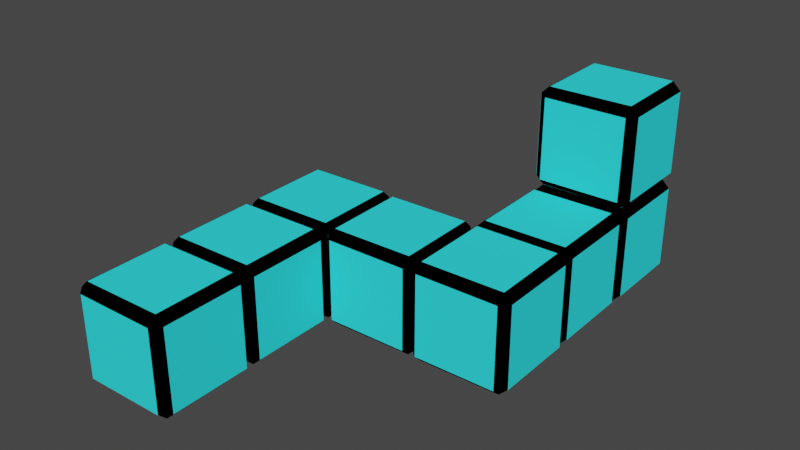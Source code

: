 # Source: puzzle3.blend  (saved by Blender 2.80.75; exported with 4.5.12 LTS)
import bpy
from mathutils import Matrix  # noqa: F401  (used for matrix-valued properties, if any)

bpy.ops.wm.read_factory_settings(use_empty=True)
scene = bpy.context.scene
scene.name = 'Scene'

# ---- collections
col_maincube = bpy.data.collections.new('MainCube'); scene.collection.children.link(col_maincube)
col_maincube_011 = bpy.data.collections.new('MainCube.011'); scene.collection.children.link(col_maincube_011)
col_maincube_012 = bpy.data.collections.new('MainCube.012'); scene.collection.children.link(col_maincube_012)
col_maincube_013 = bpy.data.collections.new('MainCube.013'); scene.collection.children.link(col_maincube_013)
col_maincube_014 = bpy.data.collections.new('MainCube.014'); scene.collection.children.link(col_maincube_014)
col_maincube_008 = bpy.data.collections.new('MainCube.008'); scene.collection.children.link(col_maincube_008)
col_maincube_009 = bpy.data.collections.new('MainCube.009'); scene.collection.children.link(col_maincube_009)
col_maincube_010 = bpy.data.collections.new('MainCube.010'); scene.collection.children.link(col_maincube_010)

# ---- materials (node trees are filled in below, after node groups)
mat_basecolor = bpy.data.materials.new('BaseColor')
mat_basecolor.alpha_threshold = 0.0
mat_basecolor.use_transparent_shadow = False
mat_basecolor.diffuse_color = (0.0, 0.0, 0.0, 1.0)
mat_basecolor.line_color = (0.0, 0.0, 0.0, 1.0)
mat_planecolor = bpy.data.materials.new('PlaneColor')
mat_planecolor.use_transparent_shadow = False
mat_planecolor.diffuse_color = (0.03507, 0.8772, 0.9301, 1.0)

# ---- material node trees

# ---- world
world_world = bpy.data.worlds.new('World'); scene.world = world_world
world_world.use_nodes = True; world_world.node_tree.nodes.clear()
_N = world_world.node_tree.nodes; _L = world_world.node_tree.links
n0 = _N.new('ShaderNodeOutputWorld'); n0.name = 'World Output'; n0.location = (300, 300)
n1 = _N.new('ShaderNodeBackground'); n1.name = 'Background'; n1.location = (10, 300)
n1.inputs[0].default_value = (0.05088, 0.05088, 0.05088, 1.0)
_L.new(n1.outputs[0], n0.inputs[0])
n0.is_active_output = True
world_world.color = (0.05088, 0.05088, 0.05088)
world_world.use_sun_shadow = False
world_world.sun_shadow_jitter_overblur = 0.0

# ---- meshes
me_cube_001 = bpy.data.meshes.new('Cube.001')
me_cube_001.from_pydata([(1.0, 1.0, 1.0), (1.0, 1.0, -1.0), (1.0, -1.0, 1.0), (1.0, -1.0, -1.0), (-1.0, 1.0, 1.0), (-1.0, 1.0, -1.0), (-1.0, -1.0, 1.0), (-1.0, -1.0, -1.0)], [], [(0, 4, 6, 2), (3, 2, 6, 7), (7, 6, 4, 5), (5, 1, 3, 7), (1, 0, 2, 3), (5, 4, 0, 1)])
_uv = me_cube_001.uv_layers.new(name='UVMap')
_uv.uv.foreach_set('vector', [0.375, 0.0, 0.625, 0.0, 0.625, 0.25, 0.375, 0.25, 0.375, 0.25, 0.625, 0.25, 0.625, 0.5, 0.375, 0.5, 0.375, 0.5, 0.625, 0.5, 0.625, 0.75, 0.375, 0.75, 0.375, 0.75, 0.625, 0.75, 0.625, 1.0, 0.375, 1.0, 0.125, 0.5, 0.375, 0.5, 0.375, 0.75, 0.125, 0.75, 0.625, 0.5, 0.875, 0.5, 0.875, 0.75, 0.625, 0.75])
me_cube_001.materials.append(mat_basecolor)
me_cube_001.use_remesh_preserve_volume = False
me_cube_001.use_remesh_preserve_attributes = False
me_cube_001.use_mirror_vertex_groups = False
me_cube_001.update()
me_plane = bpy.data.meshes.new('Plane')
me_plane.from_pydata([(-1.0, -1.0, 0.0), (1.0, -1.0, 0.0), (-1.0, 1.0, 0.0), (1.0, 1.0, 0.0)], [], [(0, 1, 3, 2)])
_uv = me_plane.uv_layers.new(name='UVMap')
_uv.uv.foreach_set('vector', [0.0, 0.0, 1.0, 0.0, 1.0, 1.0, 0.0, 1.0])
me_plane.materials.append(mat_planecolor)
me_plane.use_remesh_preserve_volume = False
me_plane.use_remesh_preserve_attributes = False
me_plane.use_mirror_vertex_groups = False
me_plane.update()
me_plane_001 = bpy.data.meshes.new('Plane.001')
me_plane_001.from_pydata([(-1.0, -1.0, 0.0), (1.0, -1.0, 0.0), (-1.0, 1.0, 0.0), (1.0, 1.0, 0.0)], [], [(0, 1, 3, 2)])
_uv = me_plane_001.uv_layers.new(name='UVMap')
_uv.uv.foreach_set('vector', [0.0, 0.0, 1.0, 0.0, 1.0, 1.0, 0.0, 1.0])
me_plane_001.materials.append(mat_planecolor)
me_plane_001.use_remesh_preserve_volume = False
me_plane_001.use_remesh_preserve_attributes = False
me_plane_001.use_mirror_vertex_groups = False
me_plane_001.update()
me_plane_002 = bpy.data.meshes.new('Plane.002')
me_plane_002.from_pydata([(-1.0, -1.0, 0.0), (1.0, -1.0, 0.0), (-1.0, 1.0, 0.0), (1.0, 1.0, 0.0)], [], [(0, 1, 3, 2)])
_uv = me_plane_002.uv_layers.new(name='UVMap')
_uv.uv.foreach_set('vector', [0.0, 0.0, 1.0, 0.0, 1.0, 1.0, 0.0, 1.0])
me_plane_002.materials.append(mat_planecolor)
me_plane_002.use_remesh_preserve_volume = False
me_plane_002.use_remesh_preserve_attributes = False
me_plane_002.use_mirror_vertex_groups = False
me_plane_002.update()
me_plane_004 = bpy.data.meshes.new('Plane.004')
me_plane_004.from_pydata([(-1.0, -1.0, 0.0), (1.0, -1.0, 0.0), (-1.0, 1.0, 0.0), (1.0, 1.0, 0.0)], [], [(0, 1, 3, 2)])
_uv = me_plane_004.uv_layers.new(name='UVMap')
_uv.uv.foreach_set('vector', [0.0, 0.0, 1.0, 0.0, 1.0, 1.0, 0.0, 1.0])
me_plane_004.materials.append(mat_planecolor)
me_plane_004.use_remesh_preserve_volume = False
me_plane_004.use_remesh_preserve_attributes = False
me_plane_004.use_mirror_vertex_groups = False
me_plane_004.update()
me_plane_005 = bpy.data.meshes.new('Plane.005')
me_plane_005.from_pydata([(-1.0, -1.0, 0.0), (1.0, -1.0, 0.0), (-1.0, 1.0, 0.0), (1.0, 1.0, 0.0)], [], [(0, 1, 3, 2)])
_uv = me_plane_005.uv_layers.new(name='UVMap')
_uv.uv.foreach_set('vector', [0.0, 0.0, 1.0, 0.0, 1.0, 1.0, 0.0, 1.0])
me_plane_005.materials.append(mat_planecolor)
me_plane_005.use_remesh_preserve_volume = False
me_plane_005.use_remesh_preserve_attributes = False
me_plane_005.use_mirror_vertex_groups = False
me_plane_005.update()
me_plane_006 = bpy.data.meshes.new('Plane.006')
me_plane_006.from_pydata([(-1.0, -1.0, 0.0), (1.0, -1.0, 0.0), (-1.0, 1.0, 0.0), (1.0, 1.0, 0.0)], [], [(0, 1, 3, 2)])
_uv = me_plane_006.uv_layers.new(name='UVMap')
_uv.uv.foreach_set('vector', [0.0, 0.0, 1.0, 0.0, 1.0, 1.0, 0.0, 1.0])
me_plane_006.materials.append(mat_planecolor)
me_plane_006.use_remesh_preserve_volume = False
me_plane_006.use_remesh_preserve_attributes = False
me_plane_006.use_mirror_vertex_groups = False
me_plane_006.update()

# ---- objects
ob_cube_000 = bpy.data.objects.new('Cube.000', me_cube_001)
ob_plane_006 = bpy.data.objects.new('Plane.006', me_plane)
ob_plane_007 = bpy.data.objects.new('Plane.007', me_plane_001)
ob_plane_008 = bpy.data.objects.new('Plane.008', me_plane_002)
ob_plane_009 = bpy.data.objects.new('Plane.009', me_plane_004)
ob_plane_010 = bpy.data.objects.new('Plane.010', me_plane_005)
ob_plane_011 = bpy.data.objects.new('Plane.011', me_plane_006)
ob_cube_014 = bpy.data.objects.new('Cube.014', me_cube_001)
ob_plane_084 = bpy.data.objects.new('Plane.084', me_plane)
ob_plane_085 = bpy.data.objects.new('Plane.085', me_plane_001)
ob_plane_086 = bpy.data.objects.new('Plane.086', me_plane_002)
ob_plane_087 = bpy.data.objects.new('Plane.087', me_plane_004)
ob_plane_088 = bpy.data.objects.new('Plane.088', me_plane_005)
ob_plane_089 = bpy.data.objects.new('Plane.089', me_plane_006)
ob_cube_015 = bpy.data.objects.new('Cube.015', me_cube_001)
ob_plane_090 = bpy.data.objects.new('Plane.090', me_plane)
ob_plane_091 = bpy.data.objects.new('Plane.091', me_plane_001)
ob_plane_092 = bpy.data.objects.new('Plane.092', me_plane_002)
ob_plane_093 = bpy.data.objects.new('Plane.093', me_plane_004)
ob_plane_094 = bpy.data.objects.new('Plane.094', me_plane_005)
ob_plane_095 = bpy.data.objects.new('Plane.095', me_plane_006)
ob_cube_016 = bpy.data.objects.new('Cube.016', me_cube_001)
ob_plane_096 = bpy.data.objects.new('Plane.096', me_plane)
ob_plane_097 = bpy.data.objects.new('Plane.097', me_plane_001)
ob_plane_098 = bpy.data.objects.new('Plane.098', me_plane_002)
ob_plane_099 = bpy.data.objects.new('Plane.099', me_plane_004)
ob_plane_100 = bpy.data.objects.new('Plane.100', me_plane_005)
ob_plane_101 = bpy.data.objects.new('Plane.101', me_plane_006)
ob_cube_017 = bpy.data.objects.new('Cube.017', me_cube_001)
ob_plane_102 = bpy.data.objects.new('Plane.102', me_plane)
ob_plane_103 = bpy.data.objects.new('Plane.103', me_plane_001)
ob_plane_104 = bpy.data.objects.new('Plane.104', me_plane_002)
ob_plane_105 = bpy.data.objects.new('Plane.105', me_plane_004)
ob_plane_106 = bpy.data.objects.new('Plane.106', me_plane_005)
ob_plane_107 = bpy.data.objects.new('Plane.107', me_plane_006)
ob_cube_011 = bpy.data.objects.new('Cube.011', me_cube_001)
ob_plane_066 = bpy.data.objects.new('Plane.066', me_plane)
ob_plane_067 = bpy.data.objects.new('Plane.067', me_plane_001)
ob_plane_068 = bpy.data.objects.new('Plane.068', me_plane_002)
ob_plane_069 = bpy.data.objects.new('Plane.069', me_plane_004)
ob_plane_070 = bpy.data.objects.new('Plane.070', me_plane_005)
ob_plane_071 = bpy.data.objects.new('Plane.071', me_plane_006)
ob_cube_012 = bpy.data.objects.new('Cube.012', me_cube_001)
ob_plane_072 = bpy.data.objects.new('Plane.072', me_plane)
ob_plane_073 = bpy.data.objects.new('Plane.073', me_plane_001)
ob_plane_074 = bpy.data.objects.new('Plane.074', me_plane_002)
ob_plane_075 = bpy.data.objects.new('Plane.075', me_plane_004)
ob_plane_076 = bpy.data.objects.new('Plane.076', me_plane_005)
ob_plane_077 = bpy.data.objects.new('Plane.077', me_plane_006)
ob_cube_013 = bpy.data.objects.new('Cube.013', me_cube_001)
ob_plane_078 = bpy.data.objects.new('Plane.078', me_plane)
ob_plane_079 = bpy.data.objects.new('Plane.079', me_plane_001)
ob_plane_080 = bpy.data.objects.new('Plane.080', me_plane_002)
ob_plane_081 = bpy.data.objects.new('Plane.081', me_plane_004)
ob_plane_082 = bpy.data.objects.new('Plane.082', me_plane_005)
ob_plane_083 = bpy.data.objects.new('Plane.083', me_plane_006)

# ---- transforms, parenting, visibility, modifiers, constraints
ob_cube_000.location = (0.01139, 0.008599, -0.01448)
ob_cube_000.rotation_euler = (0.0, -0.0, 0.02699)
ob_cube_000.scale = (0.2081, 0.2081, 0.2081)
ob_cube_000.lock_rotations_4d = False
ob_cube_000.empty_display_type = 'ARROWS'
ob_cube_000.lineart.crease_threshold = 0.0
_m = ob_cube_000.modifiers.new('Bevel', 'BEVEL')
_m.width = 0.16
_m.width_pct = 0.16
_m.limit_method = 'NONE'
ob_plane_006.location = (0.01268, 0.008131, -0.2239)
ob_plane_006.rotation_euler = (-0.0001848, -3.147, 0.02157)
ob_plane_006.scale = (0.1731, 0.1731, 0.784)
ob_plane_006.lineart.crease_threshold = 0.0
ob_plane_007.location = (0.01268, 0.008131, 0.1939)
ob_plane_007.rotation_euler = (0.0, -0.0, 0.03321)
ob_plane_007.scale = (0.1731, 0.1731, 0.784)
ob_plane_007.lineart.crease_threshold = 0.0
ob_plane_008.location = (0.004883, 0.2182, -0.01526)
ob_plane_008.rotation_euler = (-1.568, -0.0006721, 0.02863)
ob_plane_008.scale = (0.1731, 0.1731, 0.784)
ob_plane_008.lineart.crease_threshold = 0.0
ob_plane_009.location = (0.01869, -0.2007, -0.01526)
ob_plane_009.rotation_euler = (-1.568, -0.0006721, 3.166)
ob_plane_009.scale = (0.1731, 0.1731, 0.784)
ob_plane_009.lineart.crease_threshold = 0.0
ob_plane_010.location = (-0.1975, 0.002468, -0.01399)
ob_plane_010.rotation_euler = (-1.568, -0.0006721, -4.686)
ob_plane_010.scale = (0.174, 0.1731, 3.066)
ob_plane_010.lineart.crease_threshold = 0.0
ob_plane_011.location = (0.2219, 0.01397, -0.01526)
ob_plane_011.rotation_euler = (-1.568, -0.0006721, -1.545)
ob_plane_011.scale = (0.1731, 0.1731, 0.784)
ob_plane_011.lineart.crease_threshold = 0.0
ob_cube_014.location = (-0.3945, 0.0006818, -0.01448)
ob_cube_014.rotation_euler = (0.0, -0.0, 0.02699)
ob_cube_014.scale = (0.2081, 0.2081, 0.2081)
ob_cube_014.lock_rotations_4d = False
ob_cube_014.empty_display_type = 'ARROWS'
ob_cube_014.lineart.crease_threshold = 0.0
_m = ob_cube_014.modifiers.new('Bevel', 'BEVEL')
_m.width = 0.16
_m.width_pct = 0.16
_m.limit_method = 'NONE'
ob_plane_084.location = (-0.3932, 0.0002138, -0.2239)
ob_plane_084.rotation_euler = (-0.0001848, -3.147, 0.02157)
ob_plane_084.scale = (0.1731, 0.1731, 0.784)
ob_plane_084.lineart.crease_threshold = 0.0
ob_plane_085.location = (-0.3932, 0.0002138, 0.1939)
ob_plane_085.rotation_euler = (0.0, -0.0, 0.03321)
ob_plane_085.scale = (0.1731, 0.1731, 0.784)
ob_plane_085.lineart.crease_threshold = 0.0
ob_plane_086.location = (-0.401, 0.2103, -0.01526)
ob_plane_086.rotation_euler = (-1.568, -0.0006721, 0.02863)
ob_plane_086.scale = (0.1731, 0.1731, 0.784)
ob_plane_086.lineart.crease_threshold = 0.0
ob_plane_087.location = (-0.3872, -0.2086, -0.01526)
ob_plane_087.rotation_euler = (-1.568, -0.0006721, 3.166)
ob_plane_087.scale = (0.1731, 0.1731, 0.784)
ob_plane_087.lineart.crease_threshold = 0.0
ob_plane_088.location = (-0.6034, -0.005449, -0.01399)
ob_plane_088.rotation_euler = (-1.568, -0.0006721, -4.686)
ob_plane_088.scale = (0.174, 0.1731, 3.066)
ob_plane_088.lineart.crease_threshold = 0.0
ob_plane_089.location = (-0.1839, 0.006054, -0.01526)
ob_plane_089.rotation_euler = (-1.568, -0.0006721, -1.545)
ob_plane_089.scale = (0.1731, 0.1731, 0.784)
ob_plane_089.lineart.crease_threshold = 0.0
ob_cube_015.location = (-0.8009, 0.0006818, -0.01448)
ob_cube_015.rotation_euler = (0.0, -0.0, 0.02699)
ob_cube_015.scale = (0.2081, 0.2081, 0.2081)
ob_cube_015.lock_rotations_4d = False
ob_cube_015.empty_display_type = 'ARROWS'
ob_cube_015.lineart.crease_threshold = 0.0
_m = ob_cube_015.modifiers.new('Bevel', 'BEVEL')
_m.width = 0.16
_m.width_pct = 0.16
_m.limit_method = 'NONE'
ob_plane_090.location = (-0.7996, 0.0002138, -0.2239)
ob_plane_090.rotation_euler = (-0.0001848, -3.147, 0.02157)
ob_plane_090.scale = (0.1731, 0.1731, 0.784)
ob_plane_090.lineart.crease_threshold = 0.0
ob_plane_091.location = (-0.7996, 0.0002138, 0.1939)
ob_plane_091.rotation_euler = (0.0, -0.0, 0.03321)
ob_plane_091.scale = (0.1731, 0.1731, 0.784)
ob_plane_091.lineart.crease_threshold = 0.0
ob_plane_092.location = (-0.8074, 0.2103, -0.01526)
ob_plane_092.rotation_euler = (-1.568, -0.0006721, 0.02863)
ob_plane_092.scale = (0.1731, 0.1731, 0.784)
ob_plane_092.lineart.crease_threshold = 0.0
ob_plane_093.location = (-0.7936, -0.2086, -0.01526)
ob_plane_093.rotation_euler = (-1.568, -0.0006721, 3.166)
ob_plane_093.scale = (0.1731, 0.1731, 0.784)
ob_plane_093.lineart.crease_threshold = 0.0
ob_plane_094.location = (-1.01, -0.005449, -0.01399)
ob_plane_094.rotation_euler = (-1.568, -0.0006721, -4.686)
ob_plane_094.scale = (0.174, 0.1731, 3.066)
ob_plane_094.lineart.crease_threshold = 0.0
ob_plane_095.location = (-0.5904, 0.006054, -0.01526)
ob_plane_095.rotation_euler = (-1.568, -0.0006721, -1.545)
ob_plane_095.scale = (0.1731, 0.1731, 0.784)
ob_plane_095.lineart.crease_threshold = 0.0
ob_cube_016.location = (-0.7895, -0.413, -0.01448)
ob_cube_016.rotation_euler = (0.0, -0.0, 0.02699)
ob_cube_016.scale = (0.2081, 0.2081, 0.2081)
ob_cube_016.lock_rotations_4d = False
ob_cube_016.empty_display_type = 'ARROWS'
ob_cube_016.lineart.crease_threshold = 0.0
_m = ob_cube_016.modifiers.new('Bevel', 'BEVEL')
_m.width = 0.16
_m.width_pct = 0.16
_m.limit_method = 'NONE'
ob_plane_096.location = (-0.7882, -0.4135, -0.2239)
ob_plane_096.rotation_euler = (-0.0001848, -3.147, 0.02157)
ob_plane_096.scale = (0.1731, 0.1731, 0.784)
ob_plane_096.lineart.crease_threshold = 0.0
ob_plane_097.location = (-0.7882, -0.4135, 0.1939)
ob_plane_097.rotation_euler = (0.0, -0.0, 0.03321)
ob_plane_097.scale = (0.1731, 0.1731, 0.784)
ob_plane_097.lineart.crease_threshold = 0.0
ob_plane_098.location = (-0.796, -0.2034, -0.01526)
ob_plane_098.rotation_euler = (-1.568, -0.0006721, 0.02863)
ob_plane_098.scale = (0.1731, 0.1731, 0.784)
ob_plane_098.lineart.crease_threshold = 0.0
ob_plane_099.location = (-0.7822, -0.6223, -0.01526)
ob_plane_099.rotation_euler = (-1.568, -0.0006721, 3.166)
ob_plane_099.scale = (0.1731, 0.1731, 0.784)
ob_plane_099.lineart.crease_threshold = 0.0
ob_plane_100.location = (-0.9984, -0.4192, -0.01399)
ob_plane_100.rotation_euler = (-1.568, -0.0006721, -4.686)
ob_plane_100.scale = (0.174, 0.1731, 3.066)
ob_plane_100.lineart.crease_threshold = 0.0
ob_plane_101.location = (-0.579, -0.4077, -0.01526)
ob_plane_101.rotation_euler = (-1.568, -0.0006721, -1.545)
ob_plane_101.scale = (0.1731, 0.1731, 0.784)
ob_plane_101.lineart.crease_threshold = 0.0
ob_cube_017.location = (-0.7768, -0.8274, -0.01448)
ob_cube_017.rotation_euler = (0.0, -0.0, 0.02699)
ob_cube_017.scale = (0.2081, 0.2081, 0.2081)
ob_cube_017.lock_rotations_4d = False
ob_cube_017.empty_display_type = 'ARROWS'
ob_cube_017.lineart.crease_threshold = 0.0
_m = ob_cube_017.modifiers.new('Bevel', 'BEVEL')
_m.width = 0.16
_m.width_pct = 0.16
_m.limit_method = 'NONE'
ob_plane_102.location = (-0.7755, -0.8279, -0.2239)
ob_plane_102.rotation_euler = (-0.0001848, -3.147, 0.02157)
ob_plane_102.scale = (0.1731, 0.1731, 0.784)
ob_plane_102.lineart.crease_threshold = 0.0
ob_plane_103.location = (-0.7755, -0.8279, 0.1939)
ob_plane_103.rotation_euler = (0.0, -0.0, 0.03321)
ob_plane_103.scale = (0.1731, 0.1731, 0.784)
ob_plane_103.lineart.crease_threshold = 0.0
ob_plane_104.location = (-0.7833, -0.6178, -0.01526)
ob_plane_104.rotation_euler = (-1.568, -0.0006721, 0.02863)
ob_plane_104.scale = (0.1731, 0.1731, 0.784)
ob_plane_104.lineart.crease_threshold = 0.0
ob_plane_105.location = (-0.7695, -1.037, -0.01526)
ob_plane_105.rotation_euler = (-1.568, -0.0006721, 3.166)
ob_plane_105.scale = (0.1731, 0.1731, 0.784)
ob_plane_105.lineart.crease_threshold = 0.0
ob_plane_106.location = (-0.9857, -0.8336, -0.01399)
ob_plane_106.rotation_euler = (-1.568, -0.0006721, -4.686)
ob_plane_106.scale = (0.174, 0.1731, 3.066)
ob_plane_106.lineart.crease_threshold = 0.0
ob_plane_107.location = (-0.5663, -0.8221, -0.01526)
ob_plane_107.rotation_euler = (-1.568, -0.0006721, -1.545)
ob_plane_107.scale = (0.1731, 0.1731, 0.784)
ob_plane_107.lineart.crease_threshold = 0.0
ob_cube_011.location = (-0.003183, 0.4124, -0.01448)
ob_cube_011.rotation_euler = (0.0, -0.0, 0.02699)
ob_cube_011.scale = (0.2081, 0.2081, 0.2081)
ob_cube_011.lock_rotations_4d = False
ob_cube_011.empty_display_type = 'ARROWS'
ob_cube_011.lineart.crease_threshold = 0.0
_m = ob_cube_011.modifiers.new('Bevel', 'BEVEL')
_m.width = 0.16
_m.width_pct = 0.16
_m.limit_method = 'NONE'
ob_plane_066.location = (-0.001895, 0.4119, -0.2239)
ob_plane_066.rotation_euler = (-0.0001848, -3.147, 0.02157)
ob_plane_066.scale = (0.1731, 0.1731, 0.784)
ob_plane_066.lineart.crease_threshold = 0.0
ob_plane_067.location = (-0.001895, 0.4119, 0.1939)
ob_plane_067.rotation_euler = (0.0, -0.0, 0.03321)
ob_plane_067.scale = (0.1731, 0.1731, 0.784)
ob_plane_067.lineart.crease_threshold = 0.0
ob_plane_068.location = (-0.00969, 0.622, -0.01526)
ob_plane_068.rotation_euler = (-1.568, -0.0006721, 0.02863)
ob_plane_068.scale = (0.1731, 0.1731, 0.784)
ob_plane_068.lineart.crease_threshold = 0.0
ob_plane_069.location = (0.004117, 0.2031, -0.01526)
ob_plane_069.rotation_euler = (-1.568, -0.0006721, 3.166)
ob_plane_069.scale = (0.1731, 0.1731, 0.784)
ob_plane_069.lineart.crease_threshold = 0.0
ob_plane_070.location = (-0.2121, 0.4063, -0.01399)
ob_plane_070.rotation_euler = (-1.568, -0.0006721, -4.686)
ob_plane_070.scale = (0.174, 0.1731, 3.066)
ob_plane_070.lineart.crease_threshold = 0.0
ob_plane_071.location = (0.2074, 0.4178, -0.01526)
ob_plane_071.rotation_euler = (-1.568, -0.0006721, -1.545)
ob_plane_071.scale = (0.1731, 0.1731, 0.784)
ob_plane_071.lineart.crease_threshold = 0.0
ob_cube_012.location = (-0.01065, 0.8235, -0.01448)
ob_cube_012.rotation_euler = (0.0, -0.0, 0.02699)
ob_cube_012.scale = (0.2081, 0.2081, 0.2081)
ob_cube_012.lock_rotations_4d = False
ob_cube_012.empty_display_type = 'ARROWS'
ob_cube_012.lineart.crease_threshold = 0.0
_m = ob_cube_012.modifiers.new('Bevel', 'BEVEL')
_m.width = 0.16
_m.width_pct = 0.16
_m.limit_method = 'NONE'
ob_plane_072.location = (-0.00936, 0.8231, -0.2239)
ob_plane_072.rotation_euler = (-0.0001848, -3.147, 0.02157)
ob_plane_072.scale = (0.1731, 0.1731, 0.784)
ob_plane_072.lineart.crease_threshold = 0.0
ob_plane_073.location = (-0.00936, 0.8231, 0.1939)
ob_plane_073.rotation_euler = (0.0, -0.0, 0.03321)
ob_plane_073.scale = (0.1731, 0.1731, 0.784)
ob_plane_073.lineart.crease_threshold = 0.0
ob_plane_074.location = (-0.01715, 1.033, -0.01526)
ob_plane_074.rotation_euler = (-1.568, -0.0006721, 0.02863)
ob_plane_074.scale = (0.1731, 0.1731, 0.784)
ob_plane_074.lineart.crease_threshold = 0.0
ob_plane_075.location = (-0.003348, 0.6142, -0.01526)
ob_plane_075.rotation_euler = (-1.568, -0.0006721, 3.166)
ob_plane_075.scale = (0.1731, 0.1731, 0.784)
ob_plane_075.lineart.crease_threshold = 0.0
ob_plane_076.location = (-0.2196, 0.8174, -0.01399)
ob_plane_076.rotation_euler = (-1.568, -0.0006721, -4.686)
ob_plane_076.scale = (0.174, 0.1731, 3.066)
ob_plane_076.lineart.crease_threshold = 0.0
ob_plane_077.location = (0.1999, 0.8289, -0.01526)
ob_plane_077.rotation_euler = (-1.568, -0.0006721, -1.545)
ob_plane_077.scale = (0.1731, 0.1731, 0.784)
ob_plane_077.lineart.crease_threshold = 0.0
ob_cube_013.location = (-0.01065, 0.8235, 0.4039)
ob_cube_013.rotation_euler = (0.0, -0.0, 0.02699)
ob_cube_013.scale = (0.2081, 0.2081, 0.2081)
ob_cube_013.lock_rotations_4d = False
ob_cube_013.empty_display_type = 'ARROWS'
ob_cube_013.lineart.crease_threshold = 0.0
_m = ob_cube_013.modifiers.new('Bevel', 'BEVEL')
_m.width = 0.16
_m.width_pct = 0.16
_m.limit_method = 'NONE'
ob_plane_078.location = (-0.00936, 0.8231, 0.1945)
ob_plane_078.rotation_euler = (-0.0001848, -3.147, 0.02157)
ob_plane_078.scale = (0.1731, 0.1731, 0.784)
ob_plane_078.lineart.crease_threshold = 0.0
ob_plane_079.location = (-0.00936, 0.8231, 0.6123)
ob_plane_079.rotation_euler = (0.0, -0.0, 0.03321)
ob_plane_079.scale = (0.1731, 0.1731, 0.784)
ob_plane_079.lineart.crease_threshold = 0.0
ob_plane_080.location = (-0.01715, 1.033, 0.4031)
ob_plane_080.rotation_euler = (-1.568, -0.0006721, 0.02863)
ob_plane_080.scale = (0.1731, 0.1731, 0.784)
ob_plane_080.lineart.crease_threshold = 0.0
ob_plane_081.location = (-0.003348, 0.6142, 0.4031)
ob_plane_081.rotation_euler = (-1.568, -0.0006721, 3.166)
ob_plane_081.scale = (0.1731, 0.1731, 0.784)
ob_plane_081.lineart.crease_threshold = 0.0
ob_plane_082.location = (-0.2196, 0.8174, 0.4044)
ob_plane_082.rotation_euler = (-1.568, -0.0006721, -4.686)
ob_plane_082.scale = (0.174, 0.1731, 3.066)
ob_plane_082.lineart.crease_threshold = 0.0
ob_plane_083.location = (0.1999, 0.8289, 0.4031)
ob_plane_083.rotation_euler = (-1.568, -0.0006721, -1.545)
ob_plane_083.scale = (0.1731, 0.1731, 0.784)
ob_plane_083.lineart.crease_threshold = 0.0

# ---- collection membership
col_maincube.objects.link(ob_cube_000)
col_maincube.objects.link(ob_plane_006)
col_maincube.objects.link(ob_plane_007)
col_maincube.objects.link(ob_plane_008)
col_maincube.objects.link(ob_plane_009)
col_maincube.objects.link(ob_plane_010)
col_maincube.objects.link(ob_plane_011)
col_maincube_011.objects.link(ob_cube_014)
col_maincube_011.objects.link(ob_plane_084)
col_maincube_011.objects.link(ob_plane_085)
col_maincube_011.objects.link(ob_plane_086)
col_maincube_011.objects.link(ob_plane_087)
col_maincube_011.objects.link(ob_plane_088)
col_maincube_011.objects.link(ob_plane_089)
col_maincube_012.objects.link(ob_cube_015)
col_maincube_012.objects.link(ob_plane_090)
col_maincube_012.objects.link(ob_plane_091)
col_maincube_012.objects.link(ob_plane_092)
col_maincube_012.objects.link(ob_plane_093)
col_maincube_012.objects.link(ob_plane_094)
col_maincube_012.objects.link(ob_plane_095)
col_maincube_013.objects.link(ob_cube_016)
col_maincube_013.objects.link(ob_plane_096)
col_maincube_013.objects.link(ob_plane_097)
col_maincube_013.objects.link(ob_plane_098)
col_maincube_013.objects.link(ob_plane_099)
col_maincube_013.objects.link(ob_plane_100)
col_maincube_013.objects.link(ob_plane_101)
col_maincube_014.objects.link(ob_cube_017)
col_maincube_014.objects.link(ob_plane_102)
col_maincube_014.objects.link(ob_plane_103)
col_maincube_014.objects.link(ob_plane_104)
col_maincube_014.objects.link(ob_plane_105)
col_maincube_014.objects.link(ob_plane_106)
col_maincube_014.objects.link(ob_plane_107)
col_maincube_008.objects.link(ob_cube_011)
col_maincube_008.objects.link(ob_plane_066)
col_maincube_008.objects.link(ob_plane_067)
col_maincube_008.objects.link(ob_plane_068)
col_maincube_008.objects.link(ob_plane_069)
col_maincube_008.objects.link(ob_plane_070)
col_maincube_008.objects.link(ob_plane_071)
col_maincube_009.objects.link(ob_cube_012)
col_maincube_009.objects.link(ob_plane_072)
col_maincube_009.objects.link(ob_plane_073)
col_maincube_009.objects.link(ob_plane_074)
col_maincube_009.objects.link(ob_plane_075)
col_maincube_009.objects.link(ob_plane_076)
col_maincube_009.objects.link(ob_plane_077)
col_maincube_010.objects.link(ob_cube_013)
col_maincube_010.objects.link(ob_plane_078)
col_maincube_010.objects.link(ob_plane_079)
col_maincube_010.objects.link(ob_plane_080)
col_maincube_010.objects.link(ob_plane_081)
col_maincube_010.objects.link(ob_plane_082)
col_maincube_010.objects.link(ob_plane_083)

# ---- scene / render settings (as saved in the file)
scene.frame_start = 1; scene.frame_end = 250; scene.frame_set(2)
scene.render.engine = 'BLENDER_EEVEE_NEXT'
scene.cycles.use_denoising = False
scene.cycles.samples = 128
scene.cycles.sampling_pattern = 'TABULATED_SOBOL'
scene.cycles.use_adaptive_sampling = False
scene.cycles.use_light_tree = False
scene.view_settings.view_transform = 'Filmic'
bpy.context.view_layer.update()

# ---- added for rendering (the .blend has no active camera and no usable light): camera, sun
cam_auto = bpy.data.cameras.new('AutoCamera')
cam_auto.lens = 50.0
cam_auto.sensor_width = 36.0
cam_auto.clip_end = 1000.0
ob_auto_camera = bpy.data.objects.new('AutoCamera', cam_auto)
scene.collection.objects.link(ob_auto_camera)
ob_auto_camera.location = (1.97747, -2.84729, 2.09088)
ob_auto_camera.rotation_euler = (1.09748, -7.21219e-08, 0.694738)
scene.camera = ob_auto_camera
light_auto_sun = bpy.data.lights.new('AutoSun', 'SUN')
light_auto_sun.energy = 3.0
light_auto_sun.angle = 0.0523599
ob_auto_sun = bpy.data.objects.new('AutoSun', light_auto_sun)
scene.collection.objects.link(ob_auto_sun)
ob_auto_sun.rotation_euler = (0.872665, 0.174533, 0.523599)
bpy.context.view_layer.update()
